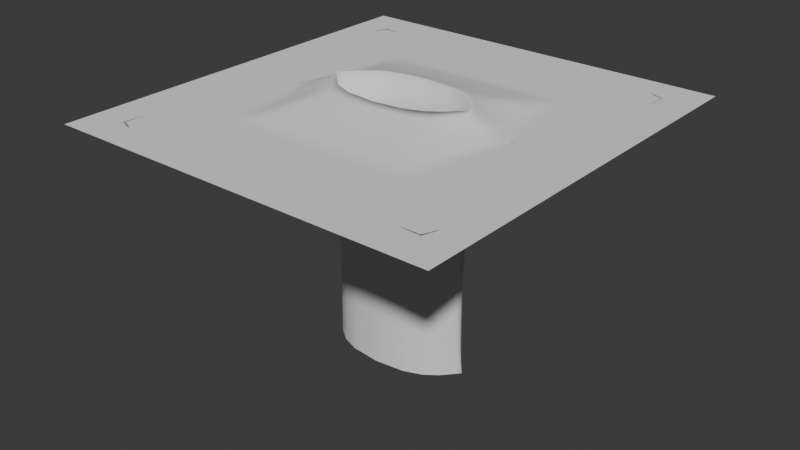 # Source: SoulWellMesh1.blend  (saved by Blender 5.0.118; exported with 4.5.12 LTS)
import bpy
from mathutils import Matrix  # noqa: F401  (used for matrix-valued properties, if any)

bpy.ops.wm.read_factory_settings(use_empty=True)
scene = bpy.context.scene
scene.name = 'Scene'

# ---- collections
col_collection = bpy.data.collections.new('Collection'); scene.collection.children.link(col_collection)

# ---- world
world_world = bpy.data.worlds.new('World'); scene.world = world_world
world_world.use_nodes = True; world_world.node_tree.nodes.clear()
_N = world_world.node_tree.nodes; _L = world_world.node_tree.links
n0 = _N.new('ShaderNodeOutputWorld'); n0.name = 'World Output'; n0.location = (200, 100)
n1 = _N.new('ShaderNodeBackground'); n1.name = 'Background'; n1.location = (-200, 100)
n1.inputs[0].default_value = (0.05088, 0.05088, 0.05088, 1.0)
_L.new(n1.outputs[0], n0.inputs[0])
n0.is_active_output = True
world_world.color = (0.05088, 0.05088, 0.05088)
world_world.sun_shadow_jitter_overblur = 0.0

# ---- meshes
me_plane = bpy.data.meshes.new('Plane')
me_plane.from_pydata([(-0.9479, -1.0, -0.08797), (0.9479, -1.0, -0.08797), (-0.9479, 1.0, -0.08797), (0.9479, 1.0, -0.08797), (-0.2303, -0.1223, 0.0), (0.2303, -0.1223, 0.0), (0.2303, 0.1223, 0.0), (-0.2303, 0.1223, 0.0), (-0.6197, -0.6673, -0.08797), (0.6197, -0.6673, -0.08797), (0.6197, 0.6673, -0.08797), (-0.6197, 0.6673, -0.08797), (0.4556, -0.501, -0.08797), (0.4556, 0.501, -0.08797), (-0.4556, 0.501, -0.08797), (-0.4556, -0.501, -0.08797), (-0.7838, -0.8337, -0.08797), (0.7838, -0.8337, -0.08797), (0.7838, 0.8337, -0.08797), (-0.7838, 0.8337, -0.08797), (0.0, 0.1707, 0.0), (0.0, 1.0, -0.08797), (0.0, 0.6673, -0.08797), (0.0, 0.501, -0.08797), (0.0, 0.8337, -0.08797), (0.3615, -3.212e-05, 0.0), (0.9479, 0.0, -0.08797), (0.6197, 0.0, -0.08797), (0.565, 0.0, -0.08797), (0.7838, 0.0, -0.08797), (0.0, -0.1708, 0.0), (0.0, -1.0, -0.08797), (0.0, -0.6673, -0.08797), (0.0, -0.501, -0.08797), (0.0, -0.8337, -0.08797), (-0.3615, -3.212e-05, 0.0), (-0.9479, 0.0, -0.08797), (-0.6197, 0.0, -0.08797), (-0.565, 0.0, -0.08797), (-0.7838, 0.0, -0.08797), (-0.6197, 0.3337, -0.08797), (-0.4556, 0.2505, -0.08797), (-0.7838, 0.4168, -0.08797), (-0.2914, 0.07735, 0.0), (-0.9479, 0.5, -0.08797), (-0.1457, 0.1547, 0.0), (-0.4739, 1.0, -0.08797), (-0.3098, 0.6673, -0.08797), (-0.2278, 0.501, -0.08797), (-0.3919, 0.8337, -0.08797), (0.3098, 0.6673, -0.08797), (0.2278, 0.501, -0.08797), (0.3919, 0.8337, -0.08797), (0.1457, 0.1547, 0.0), (0.4739, 1.0, -0.08797), (0.2914, 0.07735, 0.0), (0.9479, 0.5, -0.08797), (0.6197, 0.3337, -0.08797), (0.4556, 0.2505, -0.08797), (0.7838, 0.4168, -0.08797), (0.6197, -0.3356, -0.08797), (0.4556, -0.2519, -0.08797), (0.7838, -0.4192, -0.08797), (0.2914, -0.07785, 0.0), (0.9479, -0.5029, -0.08797), (0.1441, -0.1548, 0.0), (0.4686, -1.0, -0.08797), (0.3064, -0.6673, -0.08797), (0.2252, -0.501, -0.08797), (0.3875, -0.8337, -0.08797), (-0.3098, -0.6673, -0.08797), (-0.2277, -0.501, -0.08797), (-0.3918, -0.8337, -0.08797), (-0.1457, -0.1548, 0.0), (-0.4738, -1.0, -0.08797), (-0.2914, -0.07741, 0.0), (-0.9479, -0.5, -0.08797), (-0.6197, -0.3337, -0.08797), (-0.4556, -0.2505, -0.08797), (-0.7838, -0.4168, -0.08797), (-0.2303, -0.1223, -1.264), (0.2303, -0.1223, -1.264), (0.2303, 0.1223, -1.264), (-0.2303, 0.1223, -1.264), (0.0, 0.1707, -1.264), (0.3615, -3.212e-05, -1.264), (0.0, -0.1708, -1.264), (-0.3615, -3.212e-05, -1.264), (-0.2914, 0.07735, -1.264), (-0.1457, 0.1547, -1.264), (0.1457, 0.1547, -1.264), (0.2914, 0.07735, -1.264), (0.2914, -0.07785, -1.264), (0.1441, -0.1548, -1.264), (-0.1457, -0.1548, -1.264), (-0.2914, -0.07741, -1.264), (0.0, 0.1707, -0.6322), (-0.1457, 0.1547, -0.6322), (-0.2914, -0.07741, -0.6322), (-0.2303, -0.1223, -0.6322), (0.2303, -0.1223, -0.6322), (0.2914, -0.07785, -0.6322), (0.3615, -3.212e-05, -0.6322), (0.1441, -0.1548, -0.6322), (-0.2303, 0.1223, -0.6322), (-0.2914, 0.07735, -0.6322), (-0.3615, -3.212e-05, -0.6322), (0.2914, 0.07735, -0.6322), (0.2303, 0.1223, -0.6322), (-0.1457, -0.1548, -0.6322), (0.0, -0.1708, -0.6322), (0.1457, 0.1547, -0.6322), (0.3429, -0.3117, -0.05065), (0.3429, 0.3116, -0.05065), (-0.3429, 0.3116, -0.05065), (-0.3429, -0.3117, -0.05065), (0.0, 0.3358, -0.05065), (0.4633, -1.606e-05, -0.05065), (0.0, -0.3359, -0.05065), (-0.4633, -1.606e-05, -0.05065), (-0.3735, 0.1639, -0.05065), (-0.1867, 0.3279, -0.05065), (0.1867, 0.3279, -0.05065), (0.3735, 0.1639, -0.05065), (0.3735, -0.1649, -0.05065), (0.1847, -0.3279, -0.05065), (-0.1867, -0.3279, -0.05065), (-0.3735, -0.164, -0.05065)], [], [(125, 112, 5, 65), (123, 113, 6, 55), (121, 114, 7, 45), (127, 115, 4, 75), (79, 16, 8, 77), (49, 19, 11, 47), (59, 18, 10, 57), (69, 17, 9, 67), (77, 8, 15, 78), (47, 11, 14, 48), (57, 10, 13, 58), (67, 9, 12, 68), (66, 1, 17, 69), (56, 3, 18, 59), (46, 2, 19, 49), (76, 0, 16, 79), (54, 21, 24, 52), (50, 22, 23, 51), (52, 24, 22, 50), (122, 116, 20, 53), (64, 26, 29, 62), (60, 27, 28, 61), (62, 29, 27, 60), (124, 117, 25, 63), (74, 31, 34, 72), (70, 32, 33, 71), (72, 34, 32, 70), (126, 118, 30, 73), (44, 36, 39, 42), (40, 37, 38, 41), (42, 39, 37, 40), (120, 119, 35, 43), (114, 120, 43, 7), (19, 42, 40, 11), (11, 40, 41, 14), (2, 44, 42, 19), (21, 46, 49, 24), (22, 47, 48, 23), (24, 49, 47, 22), (116, 121, 45, 20), (113, 122, 53, 6), (18, 52, 50, 10), (10, 50, 51, 13), (3, 54, 52, 18), (26, 56, 59, 29), (27, 57, 58, 28), (29, 59, 57, 27), (117, 123, 55, 25), (112, 124, 63, 5), (17, 62, 60, 9), (9, 60, 61, 12), (1, 64, 62, 17), (31, 66, 69, 34), (32, 67, 68, 33), (34, 69, 67, 32), (118, 125, 65, 30), (115, 126, 73, 4), (16, 72, 70, 8), (8, 70, 71, 15), (0, 74, 72, 16), (36, 76, 79, 39), (37, 77, 78, 38), (39, 79, 77, 37), (119, 127, 75, 35), (96, 97, 89, 84), (98, 99, 80, 95), (100, 101, 92, 81), (101, 102, 85, 92), (103, 100, 81, 93), (104, 105, 88, 83), (106, 98, 95, 87), (107, 108, 82, 91), (109, 110, 86, 94), (102, 107, 91, 85), (97, 104, 83, 89), (99, 109, 94, 80), (105, 106, 87, 88), (108, 111, 90, 82), (110, 103, 93, 86), (111, 96, 84, 90), (53, 20, 96, 111), (30, 65, 103, 110), (6, 53, 111, 108), (43, 35, 106, 105), (4, 73, 109, 99), (45, 7, 104, 97), (25, 55, 107, 102), (73, 30, 110, 109), (55, 6, 108, 107), (35, 75, 98, 106), (7, 43, 105, 104), (65, 5, 100, 103), (63, 25, 102, 101), (5, 63, 101, 100), (75, 4, 99, 98), (20, 45, 97, 96), (38, 78, 127, 119), (15, 71, 126, 115), (33, 68, 125, 118), (12, 61, 124, 112), (28, 58, 123, 117), (13, 51, 122, 113), (23, 48, 121, 116), (14, 41, 120, 114), (41, 38, 119, 120), (71, 33, 118, 126), (61, 28, 117, 124), (51, 23, 116, 122), (78, 15, 115, 127), (48, 14, 114, 121), (58, 13, 113, 123), (68, 12, 112, 125)])
me_plane.polygons.foreach_set('use_smooth', [True] * 112)
_k = {(4, 75): 1.0, (5, 65): 1.0, (6, 55): 1.0, (7, 45): 1.0, (14, 41): 1.0, (13, 51): 1.0, (12, 61): 1.0, (15, 71): 1.0, (20, 53): 1.0, (23, 48): 1.0, (25, 63): 1.0, (28, 58): 1.0, (30, 73): 1.0, (33, 68): 1.0, (35, 43): 1.0, (38, 78): 1.0, (38, 41): 1.0, (7, 43): 1.0, (20, 45): 1.0, (14, 48): 1.0, (23, 51): 1.0, (6, 53): 1.0, (25, 55): 1.0, (13, 58): 1.0, (28, 61): 1.0, (5, 63): 1.0, (30, 65): 1.0, (12, 68): 1.0, (33, 71): 1.0, (4, 73): 1.0, (35, 75): 1.0, (15, 78): 1.0, (80, 95): 1.0, (81, 93): 1.0, (82, 91): 1.0, (83, 89): 1.0, (84, 90): 1.0, (85, 92): 1.0, (86, 94): 1.0, (87, 88): 1.0, (83, 88): 1.0, (84, 89): 1.0, (82, 90): 1.0, (85, 91): 1.0, (81, 92): 1.0, (86, 93): 1.0, (80, 94): 1.0, (87, 95): 1.0, (119, 127): 1.0, (115, 126): 1.0, (118, 125): 1.0, (112, 124): 1.0, (117, 123): 1.0, (113, 122): 1.0, (116, 121): 1.0, (114, 120): 1.0, (119, 120): 1.0, (118, 126): 1.0, (117, 124): 1.0, (116, 122): 1.0, (115, 127): 1.0, (114, 121): 1.0, (113, 123): 1.0, (112, 125): 1.0}
me_plane.attributes.new('crease_edge', 'FLOAT', 'EDGE').data.foreach_set('value', [_k.get((min(e.vertices), max(e.vertices)), 0.0) for e in me_plane.edges])
me_plane.attributes.new('crease_vert', 'FLOAT', 'POINT').data.foreach_set('value', [1.0, 1.0, 1.0, 1.0, 1.0, 1.0, 1.0, 1.0, 1.0, 1.0, 1.0, 1.0, 1.0, 1.0, 1.0, 1.0, 1.0, 1.0, 1.0, 1.0, 1.0, 1.0, 1.0, 1.0, 1.0, 1.0, 1.0, 1.0, 1.0, 1.0, 1.0, 1.0, 1.0, 1.0, 1.0, 1.0, 1.0, 1.0, 1.0, 1.0, 1.0, 1.0, 1.0, 1.0, 1.0, 1.0, 1.0, 1.0, 1.0, 1.0, 1.0, 1.0, 1.0, 1.0, 1.0, 1.0, 1.0, 1.0, 1.0, 1.0, 1.0, 1.0, 1.0, 1.0, 1.0, 1.0, 1.0, 1.0, 1.0, 1.0, 1.0, 1.0, 1.0, 1.0, 1.0, 1.0, 1.0, 1.0, 1.0, 1.0, 1.0, 1.0, 1.0, 1.0, 1.0, 1.0, 1.0, 1.0, 1.0, 1.0, 1.0, 1.0, 1.0, 1.0, 1.0, 1.0, 1.0, 1.0, 1.0, 1.0, 1.0, 1.0, 1.0, 1.0, 1.0, 1.0, 1.0, 1.0, 1.0, 1.0, 1.0, 1.0, 1.0, 1.0, 1.0, 1.0, 1.0, 1.0, 1.0, 1.0, 1.0, 1.0, 1.0, 1.0, 1.0, 1.0, 1.0, 1.0])
_uv = me_plane.uv_layers.new(name='UVMap')
_uv.uv.foreach_set('vector', [0.1134, 0.7176, 0.1665, 0.7176, 0.1665, 0.853, 0.1134, 0.853, 0.3388, 0.7176, 0.394, 0.7176, 0.394, 0.853, 0.3388, 0.853, 0.558, 0.7176, 0.6105, 0.7176, 0.6105, 0.853, 0.558, 0.853, 0.7828, 0.7176, 0.8379, 0.7176, 0.8379, 0.853, 0.7828, 0.853, 0.7828, 0.2304, 0.8379, 0.2304, 0.8379, 0.4129, 0.7828, 0.4129, 0.558, 0.2304, 0.6105, 0.2304, 0.6105, 0.4129, 0.558, 0.4129, 0.3388, 0.2304, 0.394, 0.2304, 0.394, 0.4129, 0.3388, 0.4129, 0.1134, 0.2304, 0.1665, 0.2304, 0.1665, 0.4129, 0.1134, 0.4129, 0.7828, 0.4129, 0.8379, 0.4129, 0.8379, 0.5823, 0.7828, 0.5823, 0.558, 0.4129, 0.6105, 0.4129, 0.6105, 0.5823, 0.558, 0.5823, 0.3388, 0.4129, 0.394, 0.4129, 0.394, 0.5823, 0.3388, 0.5823, 0.1134, 0.4129, 0.1665, 0.4129, 0.1665, 0.5823, 0.1134, 0.5823, 0.1134, 0.04794, 0.1665, 0.04794, 0.1665, 0.2304, 0.1134, 0.2304, 0.3388, 0.04794, 0.394, 0.04794, 0.394, 0.2304, 0.3388, 0.2304, 0.558, 0.04794, 0.6105, 0.04794, 0.6105, 0.2304, 0.558, 0.2304, 0.7828, 0.04794, 0.8379, 0.04794, 0.8379, 0.2304, 0.7828, 0.2304, 0.4464, 0.04794, 0.5022, 0.04794, 0.5022, 0.2304, 0.4464, 0.2304, 0.4464, 0.4129, 0.5022, 0.4129, 0.5022, 0.5823, 0.4464, 0.5823, 0.4464, 0.2304, 0.5022, 0.2304, 0.5022, 0.4129, 0.4464, 0.4129, 0.4464, 0.7176, 0.5022, 0.7176, 0.5022, 0.853, 0.4464, 0.853, 0.2213, 0.04794, 0.2802, 0.04794, 0.2802, 0.2304, 0.2213, 0.2304, 0.2213, 0.4129, 0.2802, 0.4129, 0.2802, 0.5823, 0.2213, 0.5823, 0.2213, 0.2304, 0.2802, 0.2304, 0.2802, 0.4129, 0.2213, 0.4129, 0.2213, 0.7176, 0.2802, 0.7176, 0.2802, 0.853, 0.2213, 0.853, 0.8904, 0.04794, 0.9462, 0.04794, 0.9462, 0.2304, 0.8904, 0.2304, 0.8904, 0.4129, 0.9462, 0.4129, 0.9462, 0.5823, 0.8904, 0.5823, 0.8904, 0.2304, 0.9462, 0.2304, 0.9462, 0.4129, 0.8904, 0.4129, 0.8904, 0.7176, 0.9462, 0.7176, 0.9462, 0.853, 0.8904, 0.853, 0.6656, 0.04794, 0.7242, 0.04794, 0.7242, 0.2304, 0.6656, 0.2304, 0.6656, 0.4129, 0.7242, 0.4129, 0.7242, 0.5823, 0.6656, 0.5823, 0.6656, 0.2304, 0.7242, 0.2304, 0.7242, 0.4129, 0.6656, 0.4129, 0.6656, 0.7176, 0.7242, 0.7176, 0.7242, 0.853, 0.6656, 0.853, 0.6105, 0.7176, 0.6656, 0.7176, 0.6656, 0.853, 0.6105, 0.853, 0.6105, 0.2304, 0.6656, 0.2304, 0.6656, 0.4129, 0.6105, 0.4129, 0.6105, 0.4129, 0.6656, 0.4129, 0.6656, 0.5823, 0.6105, 0.5823, 0.6105, 0.04794, 0.6656, 0.04794, 0.6656, 0.2304, 0.6105, 0.2304, 0.5022, 0.04794, 0.558, 0.04794, 0.558, 0.2304, 0.5022, 0.2304, 0.5022, 0.4129, 0.558, 0.4129, 0.558, 0.5823, 0.5022, 0.5823, 0.5022, 0.2304, 0.558, 0.2304, 0.558, 0.4129, 0.5022, 0.4129, 0.5022, 0.7176, 0.558, 0.7176, 0.558, 0.853, 0.5022, 0.853, 0.394, 0.7176, 0.4464, 0.7176, 0.4464, 0.853, 0.394, 0.853, 0.394, 0.2304, 0.4464, 0.2304, 0.4464, 0.4129, 0.394, 0.4129, 0.394, 0.4129, 0.4464, 0.4129, 0.4464, 0.5823, 0.394, 0.5823, 0.394, 0.04794, 0.4464, 0.04794, 0.4464, 0.2304, 0.394, 0.2304, 0.2802, 0.04794, 0.3388, 0.04794, 0.3388, 0.2304, 0.2802, 0.2304, 0.2802, 0.4129, 0.3388, 0.4129, 0.3388, 0.5823, 0.2802, 0.5823, 0.2802, 0.2304, 0.3388, 0.2304, 0.3388, 0.4129, 0.2802, 0.4129, 0.2802, 0.7176, 0.3388, 0.7176, 0.3388, 0.853, 0.2802, 0.853, 0.1665, 0.7176, 0.2213, 0.7176, 0.2213, 0.853, 0.1665, 0.853, 0.1665, 0.2304, 0.2213, 0.2304, 0.2213, 0.4129, 0.1665, 0.4129, 0.1665, 0.4129, 0.2213, 0.4129, 0.2213, 0.5823, 0.1665, 0.5823, 0.1665, 0.04794, 0.2213, 0.04794, 0.2213, 0.2304, 0.1665, 0.2304, 0.05823, 0.04794, 0.1134, 0.04794, 0.1134, 0.2304, 0.05823, 0.2304, 0.05823, 0.4129, 0.1134, 0.4129, 0.1134, 0.5823, 0.05823, 0.5823, 0.05823, 0.2304, 0.1134, 0.2304, 0.1134, 0.4129, 0.05823, 0.4129, 0.05823, 0.7176, 0.1134, 0.7176, 0.1134, 0.853, 0.05823, 0.853, 0.8379, 0.7176, 0.8904, 0.7176, 0.8904, 0.853, 0.8379, 0.853, 0.8379, 0.2304, 0.8904, 0.2304, 0.8904, 0.4129, 0.8379, 0.4129, 0.8379, 0.4129, 0.8904, 0.4129, 0.8904, 0.5823, 0.8379, 0.5823, 0.8379, 0.04794, 0.8904, 0.04794, 0.8904, 0.2304, 0.8379, 0.2304, 0.7242, 0.04794, 0.7828, 0.04794, 0.7828, 0.2304, 0.7242, 0.2304, 0.7242, 0.4129, 0.7828, 0.4129, 0.7828, 0.5823, 0.7242, 0.5823, 0.7242, 0.2304, 0.7828, 0.2304, 0.7828, 0.4129, 0.7242, 0.4129, 0.7242, 0.7176, 0.7828, 0.7176, 0.7828, 0.853, 0.7242, 0.853, 0.5022, 0.905, 0.558, 0.905, 0.558, 0.957, 0.5022, 0.957, 0.7828, 0.905, 0.8379, 0.905, 0.8379, 0.957, 0.7828, 0.957, 0.1665, 0.905, 0.2213, 0.905, 0.2213, 0.957, 0.1665, 0.957, 0.2213, 0.905, 0.2802, 0.905, 0.2802, 0.957, 0.2213, 0.957, 0.1134, 0.905, 0.1665, 0.905, 0.1665, 0.957, 0.1134, 0.957, 0.6105, 0.905, 0.6656, 0.905, 0.6656, 0.957, 0.6105, 0.957, 0.7242, 0.905, 0.7828, 0.905, 0.7828, 0.957, 0.7242, 0.957, 0.3388, 0.905, 0.394, 0.905, 0.394, 0.957, 0.3388, 0.957, 0.8904, 0.905, 0.9462, 0.905, 0.9462, 0.957, 0.8904, 0.957, 0.2802, 0.905, 0.3388, 0.905, 0.3388, 0.957, 0.2802, 0.957, 0.558, 0.905, 0.6105, 0.905, 0.6105, 0.957, 0.558, 0.957, 0.8379, 0.905, 0.8904, 0.905, 0.8904, 0.957, 0.8379, 0.957, 0.6656, 0.905, 0.7242, 0.905, 0.7242, 0.957, 0.6656, 0.957, 0.394, 0.905, 0.4464, 0.905, 0.4464, 0.957, 0.394, 0.957, 0.05823, 0.905, 0.1134, 0.905, 0.1134, 0.957, 0.05823, 0.957, 0.4464, 0.905, 0.5022, 0.905, 0.5022, 0.957, 0.4464, 0.957, 0.4464, 0.853, 0.5022, 0.853, 0.5022, 0.905, 0.4464, 0.905, 0.05823, 0.853, 0.1134, 0.853, 0.1134, 0.905, 0.05823, 0.905, 0.394, 0.853, 0.4464, 0.853, 0.4464, 0.905, 0.394, 0.905, 0.6656, 0.853, 0.7242, 0.853, 0.7242, 0.905, 0.6656, 0.905, 0.8379, 0.853, 0.8904, 0.853, 0.8904, 0.905, 0.8379, 0.905, 0.558, 0.853, 0.6105, 0.853, 0.6105, 0.905, 0.558, 0.905, 0.2802, 0.853, 0.3388, 0.853, 0.3388, 0.905, 0.2802, 0.905, 0.8904, 0.853, 0.9462, 0.853, 0.9462, 0.905, 0.8904, 0.905, 0.3388, 0.853, 0.394, 0.853, 0.394, 0.905, 0.3388, 0.905, 0.7242, 0.853, 0.7828, 0.853, 0.7828, 0.905, 0.7242, 0.905, 0.6105, 0.853, 0.6656, 0.853, 0.6656, 0.905, 0.6105, 0.905, 0.1134, 0.853, 0.1665, 0.853, 0.1665, 0.905, 0.1134, 0.905, 0.2213, 0.853, 0.2802, 0.853, 0.2802, 0.905, 0.2213, 0.905, 0.1665, 0.853, 0.2213, 0.853, 0.2213, 0.905, 0.1665, 0.905, 0.7828, 0.853, 0.8379, 0.853, 0.8379, 0.905, 0.7828, 0.905, 0.5022, 0.853, 0.558, 0.853, 0.558, 0.905, 0.5022, 0.905, 0.7242, 0.5823, 0.7828, 0.5823, 0.7828, 0.7176, 0.7242, 0.7176, 0.8379, 0.5823, 0.8904, 0.5823, 0.8904, 0.7176, 0.8379, 0.7176, 0.05823, 0.5823, 0.1134, 0.5823, 0.1134, 0.7176, 0.05823, 0.7176, 0.1665, 0.5823, 0.2213, 0.5823, 0.2213, 0.7176, 0.1665, 0.7176, 0.2802, 0.5823, 0.3388, 0.5823, 0.3388, 0.7176, 0.2802, 0.7176, 0.394, 0.5823, 0.4464, 0.5823, 0.4464, 0.7176, 0.394, 0.7176, 0.5022, 0.5823, 0.558, 0.5823, 0.558, 0.7176, 0.5022, 0.7176, 0.6105, 0.5823, 0.6656, 0.5823, 0.6656, 0.7176, 0.6105, 0.7176, 0.6656, 0.5823, 0.7242, 0.5823, 0.7242, 0.7176, 0.6656, 0.7176, 0.8904, 0.5823, 0.9462, 0.5823, 0.9462, 0.7176, 0.8904, 0.7176, 0.2213, 0.5823, 0.2802, 0.5823, 0.2802, 0.7176, 0.2213, 0.7176, 0.4464, 0.5823, 0.5022, 0.5823, 0.5022, 0.7176, 0.4464, 0.7176, 0.7828, 0.5823, 0.8379, 0.5823, 0.8379, 0.7176, 0.7828, 0.7176, 0.558, 0.5823, 0.6105, 0.5823, 0.6105, 0.7176, 0.558, 0.7176, 0.3388, 0.5823, 0.394, 0.5823, 0.394, 0.7176, 0.3388, 0.7176, 0.1134, 0.5823, 0.1665, 0.5823, 0.1665, 0.7176, 0.1134, 0.7176])
me_plane.update()

# ---- objects
ob_holeplane1 = bpy.data.objects.new('HolePlane1', me_plane)

# ---- transforms, parenting, visibility, modifiers, constraints
ob_holeplane1.location = (0.0, 0.0, 0.0)
_m = ob_holeplane1.modifiers.new('Subdivision', 'SUBSURF')
_m.levels = 2

# ---- collection membership
col_collection.objects.link(ob_holeplane1)

# ---- scene / render settings (as saved in the file)
scene.frame_start = 1; scene.frame_end = 250; scene.frame_set(1)
scene.render.engine = 'BLENDER_EEVEE_NEXT'
scene.render.bake_bias = 0.0
scene.render.bake_samples = 0
scene.cycles.sampling_pattern = 'TABULATED_SOBOL'
scene.eevee.use_volume_custom_range = False
bpy.context.view_layer.update()

# ---- added for rendering (the .blend has no active camera and no usable light): camera, sun
cam_auto = bpy.data.cameras.new('AutoCamera')
cam_auto.lens = 50.0
cam_auto.sensor_width = 36.0
cam_auto.clip_end = 1000.0
ob_auto_camera = bpy.data.objects.new('AutoCamera', cam_auto)
scene.collection.objects.link(ob_auto_camera)
ob_auto_camera.location = (2.8052, -3.36624, 1.61198)
ob_auto_camera.rotation_euler = (1.09748, -7.21219e-08, 0.694738)
scene.camera = ob_auto_camera
light_auto_sun = bpy.data.lights.new('AutoSun', 'SUN')
light_auto_sun.energy = 3.0
light_auto_sun.angle = 0.0523599
ob_auto_sun = bpy.data.objects.new('AutoSun', light_auto_sun)
scene.collection.objects.link(ob_auto_sun)
ob_auto_sun.rotation_euler = (0.872665, 0.174533, 0.523599)
bpy.context.view_layer.update()
